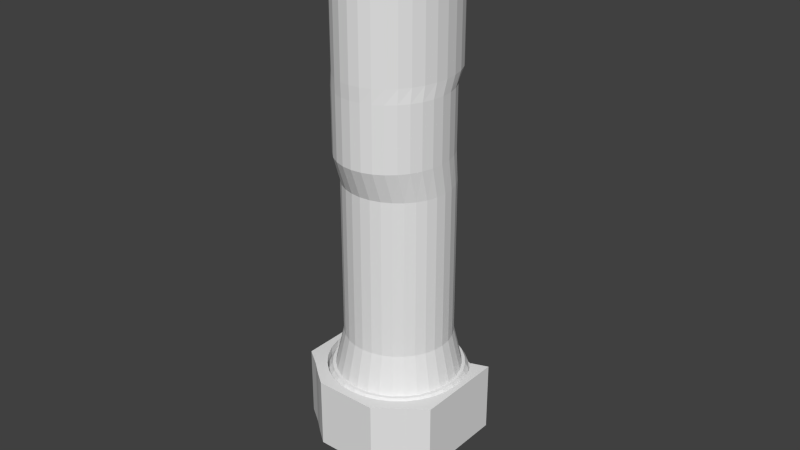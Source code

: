 # Source: weber3.blend  (saved by Blender 2.71.0; exported with 4.5.12 LTS)
import bpy
from mathutils import Matrix  # noqa: F401  (used for matrix-valued properties, if any)

bpy.ops.wm.read_factory_settings(use_empty=True)
scene = bpy.context.scene
scene.name = 'Scene'

# ---- collections
col_collection_1 = bpy.data.collections.new('Collection 1'); scene.collection.children.link(col_collection_1)

# ---- world
world_world = bpy.data.worlds.new('World'); scene.world = world_world
world_world.color = (0.05088, 0.05088, 0.05088)
world_world.use_sun_shadow = False
world_world.sun_shadow_jitter_overblur = 0.0
world_world.cycles.sampling_method = 'MANUAL'
world_world.cycles.sample_map_resolution = 256

# ---- meshes
me_cylinder_005 = bpy.data.meshes.new('Cylinder.005')
me_cylinder_005.from_pydata([(0.0, 1.395, -0.2174), (0.0, 1.395, 0.2174), (0.3001, 1.369, -0.2174), (0.3001, 1.369, 0.2174), (0.5887, 1.289, -0.2174), (0.5887, 1.289, 0.2174), (0.8547, 1.16, -0.2174), (0.8547, 1.16, 0.2174), (1.088, 0.9867, -0.2174), (1.088, 0.9867, 0.2174), (1.422, 0.7752, -0.2174), (1.422, 0.7752, 0.2174), (1.422, 0.534, -0.2174), (1.422, 0.534, 0.2174), (1.422, 0.2722, -0.2174), (1.422, 0.2722, 0.2174), (1.422, 1.053e-07, -0.2174), (1.422, 1.053e-07, 0.2174), (1.422, -0.2722, -0.2174), (1.422, -0.2722, 0.2174), (1.422, -0.534, -0.2174), (1.422, -0.534, 0.2174), (1.422, -0.7752, -0.2174), (1.422, -0.7752, 0.2174), (1.088, -0.9867, -0.2174), (1.088, -0.9867, 0.2174), (0.8547, -1.16, -0.2174), (0.8547, -1.16, 0.2174), (0.5887, -1.342, -0.2174), (0.5887, -1.342, 0.2174), (0.3001, -1.342, -0.2174), (0.3001, -1.342, 0.2174), (-5.013e-07, -1.342, -0.2174), (-5.013e-07, -1.342, 0.2174), (-0.3001, -1.342, -0.2174), (-0.3001, -1.342, 0.2174), (-0.5887, -1.342, -0.2174), (-0.5887, -1.342, 0.2174), (-0.8547, -1.16, -0.2174), (-0.8547, -1.16, 0.2174), (-1.088, -0.9867, -0.2174), (-1.088, -0.9867, 0.2174), (-1.422, -0.7752, -0.2174), (-1.422, -0.7752, 0.2174), (-1.422, -0.534, -0.2174), (-1.422, -0.534, 0.2174), (-1.422, -0.2722, -0.2174), (-1.422, -0.2722, 0.2174), (-1.422, -9.98e-07, -0.2174), (-1.422, -9.98e-07, 0.2174), (-1.422, 0.2722, -0.2174), (-1.422, 0.2722, 0.2174), (-1.422, 0.534, -0.2174), (-1.422, 0.534, 0.2174), (-1.422, 0.7752, -0.2174), (-1.422, 0.7752, 0.2174), (-1.088, 0.9867, -0.2174), (-1.088, 0.9867, 0.2174), (-0.8547, 1.16, -0.2174), (-0.8547, 1.16, 0.2174), (-0.5887, 1.289, -0.2174), (-0.5887, 1.289, 0.2174), (-0.3001, 1.369, -0.2174), (-0.3001, 1.369, 0.2174), (2.622e-08, 1.2, 0.2174), (0.2582, 1.177, 0.2174), (0.5064, 1.109, 0.2174), (0.7352, 0.9979, 0.2174), (0.9357, 0.8486, 0.2174), (1.1, 0.6668, 0.2174), (1.223, 0.4593, 0.2174), (1.298, 0.2341, 0.2174), (1.323, 1.476e-07, 0.2174), (1.298, -0.2341, 0.2174), (1.223, -0.4593, 0.2174), (1.1, -0.6668, 0.2174), (0.9357, -0.8486, 0.2174), (0.7352, -0.9979, 0.2174), (0.5064, -1.109, 0.2174), (0.2582, -1.177, 0.2174), (-4.049e-07, -1.2, 0.2174), (-0.2582, -1.177, 0.2174), (-0.5064, -1.109, 0.2174), (-0.7352, -0.9979, 0.2174), (-0.9357, -0.8486, 0.2174), (-1.1, -0.6668, 0.2174), (-1.223, -0.4593, 0.2174), (-1.298, -0.2341, 0.2174), (-1.323, 1.216e-06, 0.2174), (-1.298, 0.2341, 0.2174), (-1.223, 0.4593, 0.2174), (-1.1, 0.6668, 0.2174), (-0.9357, 0.8486, 0.2174), (-0.7351, 0.9979, 0.2174), (-0.5064, 1.109, 0.2174), (-0.2581, 1.177, 0.2174), (1.422, 0.7752, 1.18), (1.422, 0.534, 1.18), (1.422, 0.2722, 1.18), (1.422, 1.053e-07, 1.18), (1.422, -0.2722, 1.18), (1.422, -0.534, 1.18), (1.422, -0.7752, 1.18), (1.088, -0.9867, 1.18), (0.8547, -1.16, 1.18), (0.5887, -1.342, 1.18), (0.3001, -1.342, 1.18), (-5.013e-07, -1.342, 1.18), (-0.3001, -1.342, 1.18), (-0.5887, -1.342, 1.18), (-0.8547, -1.16, 1.18), (-1.088, -0.9867, 1.18), (-1.422, -0.7752, 1.18), (-1.422, -0.534, 1.18), (-1.422, -0.2722, 1.18), (-1.422, -9.98e-07, 1.18), (-1.422, 0.2722, 1.18), (-1.422, 0.534, 1.18), (-1.422, 0.7752, 1.18), (1.1, 0.6668, 1.18), (1.223, 0.4593, 1.18), (1.298, 0.2341, 1.18), (1.323, 1.476e-07, 1.18), (1.298, -0.2341, 1.18), (1.223, -0.4593, 1.18), (1.1, -0.6668, 1.18), (0.9357, -0.8486, 1.18), (0.7352, -0.9979, 1.18), (0.5064, -1.109, 1.18), (0.2582, -1.177, 1.18), (-4.049e-07, -1.2, 1.18), (-0.2582, -1.177, 1.18), (-0.5064, -1.109, 1.18), (-0.7352, -0.9979, 1.18), (-0.9357, -0.8486, 1.18), (-1.1, -0.6668, 1.18), (-1.223, -0.4593, 1.18), (-1.298, -0.2341, 1.18), (-1.323, 1.216e-06, 1.18), (-1.298, 0.2341, 1.18), (-1.223, 0.4593, 1.18), (-1.1, 0.6668, 1.18), (2.576e-08, 1.199, -0.2174), (0.2578, 1.176, -0.2174), (0.5057, 1.107, -0.2174), (0.7342, 0.9966, -0.2174), (0.9344, 0.8475, -0.2174), (1.099, 0.6659, -0.2174), (1.221, 0.4587, -0.2174), (1.296, 0.2338, -0.2174), (1.321, 1.466e-07, -0.2174), (1.296, -0.2338, -0.2174), (1.221, -0.4587, -0.2174), (1.099, -0.6659, -0.2174), (0.9344, -0.8475, -0.2174), (0.7342, -0.9966, -0.2174), (0.5057, -1.107, -0.2174), (0.2578, -1.176, -0.2174), (-4.048e-07, -1.199, -0.2174), (-0.2578, -1.176, -0.2174), (-0.5057, -1.107, -0.2174), (-0.7342, -0.9966, -0.2174), (-0.9344, -0.8475, -0.2174), (-1.099, -0.6659, -0.2174), (-1.221, -0.4587, -0.2174), (-1.296, -0.2338, -0.2174), (-1.321, 1.213e-06, -0.2174), (-1.296, 0.2338, -0.2174), (-1.221, 0.4587, -0.2174), (-1.099, 0.6659, -0.2174), (-0.9344, 0.8475, -0.2174), (-0.7342, 0.9966, -0.2174), (-0.5057, 1.107, -0.2174), (-0.2578, 1.176, -0.2174), (1.422, 0.7752, -1.062), (1.422, 0.534, -1.062), (1.422, 0.2722, -1.062), (1.422, 1.053e-07, -1.062), (1.422, -0.2722, -1.062), (1.422, -0.534, -1.062), (1.422, -0.7752, -1.062), (1.088, -0.9867, -1.062), (0.8547, -1.16, -1.062), (0.5887, -1.342, -1.062), (0.3001, -1.342, -1.062), (-5.013e-07, -1.342, -1.062), (-0.3001, -1.342, -1.062), (-0.5887, -1.342, -1.062), (-0.8547, -1.16, -1.062), (-1.088, -0.9867, -1.062), (-1.422, -0.7752, -1.062), (-1.422, -0.534, -1.062), (-1.422, -0.2722, -1.062), (-1.422, -9.98e-07, -1.062), (-1.422, 0.2722, -1.062), (-1.422, 0.534, -1.062), (-1.422, 0.7752, -1.062), (1.099, 0.6659, -1.062), (1.221, 0.4587, -1.062), (1.296, 0.2338, -1.062), (1.321, 1.466e-07, -1.062), (1.296, -0.2338, -1.062), (1.221, -0.4587, -1.062), (1.099, -0.6659, -1.062), (0.9344, -0.8475, -1.062), (0.7342, -0.9966, -1.062), (0.5057, -1.107, -1.062), (0.2578, -1.176, -1.062), (-4.048e-07, -1.199, -1.062), (-0.2578, -1.176, -1.062), (-0.5057, -1.107, -1.062), (-0.7342, -0.9966, -1.062), (-0.9344, -0.8475, -1.062), (-1.099, -0.6659, -1.062), (-1.221, -0.4587, -1.062), (-1.296, -0.2338, -1.062), (-1.321, 1.213e-06, -1.062), (-1.296, 0.2338, -1.062), (-1.221, 0.4587, -1.062), (-1.099, 0.6659, -1.062), (0.0, 1.084, 10.83), (1.174e-08, 0.9763, 15.35), (0.1951, 1.063, 10.83), (0.1758, 0.9574, 15.35), (0.3827, 1.001, 10.83), (0.3449, 0.9014, 15.35), (0.5556, 0.9002, 10.83), (0.5007, 0.8103, 15.35), (0.7071, 0.7642, 10.83), (0.6372, 0.6878, 15.35), (0.8315, 0.5986, 10.83), (0.7493, 0.5386, 15.35), (0.9239, 0.4096, 10.83), (0.8326, 0.3683, 15.35), (0.9808, 0.2046, 10.83), (0.8838, 0.1835, 15.35), (1.0, -0.008653, 10.83), (0.9012, -0.008653, 15.35), (0.9808, -0.2219, 10.83), (0.8838, -0.2008, 15.35), (0.9239, -0.4269, 10.83), (0.8326, -0.3856, 15.35), (0.8315, -0.6159, 10.83), (0.7493, -0.5559, 15.35), (0.7071, -0.7815, 10.83), (0.6372, -0.7051, 15.35), (0.5556, -0.9175, 10.83), (0.5007, -0.8276, 15.35), (0.3827, -1.018, 10.83), (0.3449, -0.9187, 15.35), (0.1951, -1.081, 10.83), (0.1758, -0.9747, 15.35), (-3.258e-07, -1.102, 10.83), (-2.819e-07, -0.9936, 15.35), (-0.1951, -1.081, 10.83), (-0.1758, -0.9747, 15.35), (-0.3827, -1.018, 10.83), (-0.3449, -0.9187, 15.35), (-0.5556, -0.9175, 10.83), (-0.5007, -0.8276, 15.35), (-0.7071, -0.7815, 10.83), (-0.6372, -0.7051, 15.35), (-0.8315, -0.6159, 10.83), (-0.7493, -0.5559, 15.35), (-0.9239, -0.4269, 10.83), (-0.8326, -0.3856, 15.35), (-0.9808, -0.2219, 10.83), (-0.8838, -0.2008, 15.35), (-1.0, -0.008652, 10.83), (-0.9012, -0.008652, 15.35), (-0.9808, 0.2046, 10.83), (-0.8838, 0.1835, 15.35), (-0.9239, 0.4096, 10.83), (-0.8326, 0.3683, 15.35), (-0.8315, 0.5986, 10.83), (-0.7493, 0.5386, 15.35), (-0.7071, 0.7642, 10.83), (-0.6372, 0.6878, 15.35), (-0.5556, 0.9002, 10.83), (-0.5007, 0.8103, 15.35), (-0.3827, 1.001, 10.83), (-0.3449, 0.9014, 15.35), (-0.1951, 1.063, 10.83), (-0.1758, 0.9574, 15.35), (0.0, 0.907, 10.39), (0.5556, 0.7384, 8.391), (0.7071, 0.6141, 8.391), (0.8315, 0.4625, 8.391), (0.8315, 0.4625, 10.39), (0.9239, 0.2897, 8.391), (0.9808, 0.1021, 10.39), (1.0, -0.09302, 8.391), (0.9808, -0.2881, 10.39), (0.9239, -0.4757, 8.391), (0.9239, -0.4757, 10.39), (0.8315, -0.6486, 8.391), (0.8315, -0.6486, 10.39), (0.5556, -0.9245, 8.391), (0.3827, -1.017, 10.39), (0.1951, -1.074, 10.39), (-3.258e-07, -1.093, 10.39), (-0.1951, -1.074, 8.391), (-0.1951, -1.074, 10.39), (-0.3827, -1.017, 10.39), (-0.5556, -0.9245, 8.391), (-0.5556, -0.9245, 10.39), (-0.7071, -0.8001, 8.391), (-0.7071, -0.8001, 10.39), (-0.8315, -0.6486, 8.391), (-0.8315, -0.6486, 10.39), (-0.9239, -0.4757, 10.39), (-0.9808, -0.2881, 8.391), (-0.9808, -0.2881, 10.39), (-1.0, -0.09302, 8.391), (-0.9239, 0.2897, 8.391), (-0.9239, 0.2897, 10.39), (-0.8315, 0.4625, 8.391), (-0.5556, 0.7384, 10.39), (-0.3827, 0.8309, 10.39), (-0.1951, 0.8878, 8.391), (0.0, 0.907, 8.391), (0.1951, 0.8878, 8.391), (0.1951, 0.8878, 10.39), (0.3827, 0.8309, 8.391), (0.3827, 0.8309, 10.39), (0.5556, 0.7384, 10.39), (0.7071, 0.6141, 10.39), (0.9239, 0.2897, 10.39), (0.9808, 0.1021, 8.391), (1.0, -0.09302, 10.39), (0.9808, -0.2881, 8.391), (0.7071, -0.8001, 8.391), (0.7071, -0.8001, 10.39), (0.5556, -0.9245, 10.39), (0.3827, -1.017, 8.391), (0.1951, -1.074, 8.391), (-3.258e-07, -1.093, 8.391), (-0.3827, -1.017, 8.391), (-0.9239, -0.4757, 8.391), (-1.0, -0.09302, 10.39), (-0.9808, 0.1021, 8.391), (-0.9808, 0.1021, 10.39), (-0.8315, 0.4625, 10.39), (-0.7071, 0.6141, 8.391), (-0.7071, 0.6141, 10.39), (-0.5556, 0.7384, 8.391), (-0.3827, 0.8309, 8.391), (-0.1951, 0.8878, 10.39), (0.0, 0.907, 7.435), (0.1951, 0.8895, 7.435), (0.3827, 0.8379, 7.435), (0.5556, 0.7541, 2.391), (0.5556, 0.7541, 7.435), (0.7071, 0.6413, 7.435), (0.8315, 0.5039, 2.391), (0.8315, 0.5039, 7.435), (0.9239, 0.3471, 2.391), (0.9239, 0.3471, 7.435), (0.9808, 0.1769, 2.391), (0.9808, 0.1769, 7.435), (1.0, 6.847e-08, 7.435), (0.9808, -0.1769, 7.435), (0.9239, -0.3471, 7.435), (0.8315, -0.5039, 2.391), (0.8315, -0.5039, 7.435), (0.7071, -0.6413, 7.435), (0.5556, -0.7541, 7.435), (0.3827, -0.8379, 7.435), (0.1951, -0.8895, 7.435), (-3.258e-07, -0.907, 7.435), (-0.1951, -0.8895, 7.435), (-0.3827, -0.8379, 7.435), (-0.5556, -0.7541, 2.391), (-0.5556, -0.7541, 7.435), (-0.7071, -0.6413, 2.391), (-0.7071, -0.6413, 7.435), (-0.8315, -0.5039, 2.391), (-0.8315, -0.5039, 7.435), (-0.9239, -0.3471, 7.435), (-0.9808, -0.1769, 7.435), (-1.0, 8.758e-07, 2.391), (-1.0, 8.758e-07, 7.435), (-0.9808, 0.1769, 7.435), (-0.9239, 0.3471, 7.435), (-0.8315, 0.5039, 7.435), (-0.7071, 0.6413, 2.391), (-0.7071, 0.6413, 7.435), (-0.5556, 0.7541, 2.391), (-0.5556, 0.7541, 7.435), (-0.3827, 0.8379, 7.435), (-0.1951, 0.8895, 7.435), (-1.963e-08, 1.057, 1.174), (0.0, 0.907, 2.391), (0.2273, 1.037, 1.174), (0.1951, 0.8895, 2.391), (0.4459, 0.9765, 1.174), (0.3827, 0.8379, 2.391), (0.6474, 0.8788, 1.174), (0.824, 0.7474, 1.174), (0.7071, 0.6413, 2.391), (0.9689, 0.5872, 1.174), (1.077, 0.4045, 1.174), (1.143, 0.2062, 1.174), (1.165, 3.422e-08, 1.174), (1.0, 6.847e-08, 2.391), (1.143, -0.2062, 1.174), (0.9808, -0.1769, 2.391), (1.077, -0.4045, 1.174), (0.9239, -0.3471, 2.391), (0.9689, -0.5872, 1.174), (0.824, -0.7474, 1.174), (0.7071, -0.6413, 2.391), (0.6474, -0.8788, 1.174), (0.5556, -0.7541, 2.391), (0.4459, -0.9765, 1.174), (0.3827, -0.8379, 2.391), (0.2273, -1.037, 1.174), (0.1951, -0.8895, 2.391), (-3.993e-07, -1.057, 1.174), (-3.258e-07, -0.907, 2.391), (-0.2273, -1.037, 1.174), (-0.1951, -0.8895, 2.391), (-0.446, -0.9765, 1.174), (-0.3827, -0.8379, 2.391), (-0.6474, -0.8788, 1.174), (-0.824, -0.7474, 1.174), (-0.9689, -0.5872, 1.174), (-1.077, -0.4045, 1.174), (-0.9239, -0.3471, 2.391), (-1.143, -0.2062, 1.174), (-0.9808, -0.1769, 2.391), (-1.165, 9.75e-07, 1.174), (-1.143, 0.2062, 1.174), (-0.9808, 0.1769, 2.391), (-1.077, 0.4045, 1.174), (-0.9239, 0.3471, 2.391), (-0.9689, 0.5872, 1.174), (-0.8315, 0.5039, 2.391), (-0.824, 0.7474, 1.174), (-0.6474, 0.8788, 1.174), (-0.4459, 0.9765, 1.174), (-0.3827, 0.8379, 2.391), (-0.2273, 1.037, 1.174), (-0.1951, 0.8895, 2.391), (0.0, 0.2558, -1.348), (0.0, 0.2558, 0.2174), (0.05503, 0.2509, -1.348), (0.05503, 0.2509, 0.2174), (0.1079, 0.2363, -1.348), (0.1079, 0.2363, 0.2174), (0.1567, 0.2127, -1.348), (0.1567, 0.2127, 0.2174), (0.1994, 0.1809, -1.348), (0.1994, 0.1809, 0.2174), (0.2345, 0.1421, -1.348), (0.2345, 0.1421, 0.2174), (0.2606, 0.0979, -1.348), (0.2606, 0.0979, 0.2174), (0.2766, 0.04991, -1.348), (0.2766, 0.04991, 0.2174), (0.2821, 1.931e-08, -1.348), (0.2821, 1.931e-08, 0.2174), (0.2766, -0.04991, -1.348), (0.2766, -0.04991, 0.2174), (0.2606, -0.0979, -1.348), (0.2606, -0.0979, 0.2174), (0.2345, -0.1421, -1.348), (0.2345, -0.1421, 0.2174), (0.1994, -0.1809, -1.348), (0.1994, -0.1809, 0.2174), (0.1567, -0.2127, -1.348), (0.1567, -0.2127, 0.2174), (0.1079, -0.2363, -1.348), (0.1079, -0.2363, 0.2174), (0.05503, -0.2509, -1.348), (0.05503, -0.2509, 0.2174), (-9.19e-08, -0.2558, -1.348), (-9.19e-08, -0.2558, 0.2174), (-0.05503, -0.2509, -1.348), (-0.05503, -0.2509, 0.2174), (-0.1079, -0.2363, -1.348), (-0.1079, -0.2363, 0.2174), (-0.1567, -0.2127, -1.348), (-0.1567, -0.2127, 0.2174), (-0.1994, -0.1809, -1.348), (-0.1994, -0.1809, 0.2174), (-0.2345, -0.1421, -1.348), (-0.2345, -0.1421, 0.2174), (-0.2606, -0.0979, -1.348), (-0.2606, -0.0979, 0.2174), (-0.2766, -0.04991, -1.348), (-0.2766, -0.04991, 0.2174), (-0.2821, 2.47e-07, -1.348), (-0.2821, 2.47e-07, 0.2174), (-0.2766, 0.04991, -1.348), (-0.2766, 0.04991, 0.2174), (-0.2606, 0.0979, -1.348), (-0.2606, 0.0979, 0.2174), (-0.2345, 0.1421, -1.348), (-0.2345, 0.1421, 0.2174), (-0.1994, 0.1809, -1.348), (-0.1994, 0.1809, 0.2174), (-0.1567, 0.2127, -1.348), (-0.1567, 0.2127, 0.2174), (-0.1079, 0.2363, -1.348), (-0.1079, 0.2363, 0.2174), (-0.05503, 0.2509, -1.348), (-0.05503, 0.2509, 0.2174), (-9.263e-08, 1.094, 0.2174), (-9.452e-08, 1.111, 1.174), (0.2352, 1.073, 0.2174), (0.239, 1.09, 1.174), (0.4614, 1.01, 0.2174), (0.4689, 1.027, 1.174), (0.6699, 0.9093, 0.2174), (0.6807, 0.9239, 1.174), (0.8526, 0.7733, 0.2174), (0.8663, 0.7857, 1.174), (1.003, 0.6076, 0.2174), (1.019, 0.6174, 1.174), (1.114, 0.4185, 0.2174), (1.132, 0.4252, 1.174), (1.183, 0.2134, 0.2174), (1.202, 0.2168, 1.174), (1.206, -2.744e-07, 0.2174), (1.225, -2.787e-07, 1.174), (1.183, -0.2134, 0.2174), (1.202, -0.2168, 1.174), (1.114, -0.4185, 0.2174), (1.132, -0.4252, 1.174), (1.003, -0.6076, 0.2174), (1.019, -0.6174, 1.174), (0.8526, -0.7733, 0.2174), (0.8663, -0.7857, 1.174), (0.6699, -0.9093, 0.2174), (0.6807, -0.9239, 1.174), (0.4614, -1.01, 0.2174), (0.4689, -1.027, 1.174), (0.2352, -1.073, 0.2174), (0.239, -1.09, 1.174), (-4.855e-07, -1.094, 0.2174), (-4.937e-07, -1.111, 1.174), (-0.2352, -1.073, 0.2174), (-0.239, -1.09, 1.174), (-0.4614, -1.01, 0.2174), (-0.4689, -1.027, 1.174), (-0.6699, -0.9093, 0.2174), (-0.6807, -0.9239, 1.174), (-0.8526, -0.7733, 0.2174), (-0.8663, -0.7857, 1.174), (-1.003, -0.6076, 0.2174), (-1.019, -0.6174, 1.174), (-1.114, -0.4185, 0.2174), (-1.132, -0.4252, 1.174), (-1.183, -0.2134, 0.2174), (-1.202, -0.2168, 1.174), (-1.206, 6.991e-07, 0.2174), (-1.225, 7.104e-07, 1.174), (-1.183, 0.2134, 0.2174), (-1.202, 0.2168, 1.174), (-1.114, 0.4185, 0.2174), (-1.132, 0.4252, 1.174), (-1.003, 0.6076, 0.2174), (-1.019, 0.6174, 1.174), (-0.8526, 0.7733, 0.2174), (-0.8663, 0.7857, 1.174), (-0.6699, 0.9093, 0.2174), (-0.6807, 0.9239, 1.174), (-0.4614, 1.01, 0.2174), (-0.4689, 1.027, 1.174), (-0.2352, 1.073, 0.2174), (-0.239, 1.09, 1.174), (-1.013e-07, 1.174, 0.9791), (0.2526, 1.152, 0.9791), (0.4955, 1.085, 0.9791), (0.7194, 0.9765, 0.9791), (0.9156, 0.8304, 0.9791), (1.077, 0.6525, 0.9791), (1.196, 0.4494, 0.9791), (1.27, 0.2291, 0.9791), (1.295, -2.942e-07, 0.9791), (1.27, -0.2291, 0.9791), (1.196, -0.4494, 0.9791), (1.077, -0.6525, 0.9791), (0.9156, -0.8304, 0.9791), (0.7194, -0.9765, 0.9791), (0.4955, -1.085, 0.9791), (0.2526, -1.152, 0.9791), (-5.232e-07, -1.174, 0.9791), (-0.2526, -1.152, 0.9791), (-0.4955, -1.085, 0.9791), (-0.7194, -0.9765, 0.9791), (-0.9156, -0.8304, 0.9791), (-1.077, -0.6525, 0.9791), (-1.196, -0.4494, 0.9791), (-1.27, -0.2291, 0.9791), (-1.295, 7.512e-07, 0.9791), (-1.27, 0.2291, 0.9791), (-1.196, 0.4494, 0.9791), (-1.077, 0.6525, 0.9791), (-0.9156, 0.8304, 0.9791), (-0.7194, 0.9765, 0.9791), (-0.4955, 1.085, 0.9791), (-0.2526, 1.152, 0.9791), (0.2526, 1.152, 0.435), (0.4955, 1.085, 0.435), (0.7194, 0.9765, 0.435), (0.9156, 0.8304, 0.435), (1.077, 0.6525, 0.435), (1.196, 0.4494, 0.435), (1.27, 0.2291, 0.435), (1.295, -2.942e-07, 0.435), (1.27, -0.2291, 0.435), (1.196, -0.4494, 0.435), (1.077, -0.6525, 0.435), (0.9156, -0.8304, 0.435), (0.7194, -0.9765, 0.435), (0.4955, -1.085, 0.435), (0.2526, -1.152, 0.435), (-5.232e-07, -1.174, 0.435), (-0.2526, -1.152, 0.435), (-0.4955, -1.085, 0.435), (-0.7194, -0.9765, 0.435), (-0.9156, -0.8304, 0.435), (-1.077, -0.6525, 0.435), (-1.196, -0.4494, 0.435), (-1.27, -0.2291, 0.435), (-1.295, 7.512e-07, 0.435), (-1.27, 0.2291, 0.435), (-1.196, 0.4494, 0.435), (-1.077, 0.6525, 0.435), (-0.9156, 0.8304, 0.435), (-0.7194, 0.9765, 0.435), (-0.4955, 1.085, 0.435), (-0.2526, 1.152, 0.435), (-1.013e-07, 1.174, 0.435), (0.0, 1.084, 15.04), (0.1951, 1.063, 15.04), (0.3827, 1.001, 15.04), (0.5556, 0.9002, 15.04), (0.7071, 0.7642, 15.04), (0.8315, 0.5986, 15.04), (0.9239, 0.4096, 15.04), (0.9808, 0.2046, 15.04), (1.0, -0.008653, 15.04), (0.9808, -0.2219, 15.04), (0.9239, -0.4269, 15.04), (0.8315, -0.6159, 15.04), (0.7071, -0.7815, 15.04), (0.5556, -0.9175, 15.04), (0.3827, -1.018, 15.04), (0.1951, -1.081, 15.04), (-3.258e-07, -1.102, 15.04), (-0.1951, -1.081, 15.04), (-0.3827, -1.018, 15.04), (-0.5556, -0.9175, 15.04), (-0.7071, -0.7815, 15.04), (-0.8315, -0.6159, 15.04), (-0.9239, -0.4269, 15.04), (-0.9808, -0.2219, 15.04), (-1.0, -0.008652, 15.04), (-0.9808, 0.2046, 15.04), (-0.9239, 0.4096, 15.04), (-0.8315, 0.5986, 15.04), (-0.7071, 0.7642, 15.04), (-0.5556, 0.9002, 15.04), (-0.3827, 1.001, 15.04), (-0.1951, 1.063, 15.04), (5.011e-09, 1.036, 15.21), (0.1864, 1.015, 15.21), (0.3656, 0.9561, 15.21), (0.5307, 0.8596, 15.21), (0.6755, 0.7297, 15.21), (0.7943, 0.5715, 15.21), (0.8826, 0.3909, 15.21), (0.937, 0.1951, 15.21), (0.9553, -0.008653, 15.21), (0.937, -0.2124, 15.21), (0.8826, -0.4082, 15.21), (0.7943, -0.5888, 15.21), (0.6755, -0.747, 15.21), (0.5307, -0.8769, 15.21), (0.3656, -0.9734, 15.21), (0.1864, -1.033, 15.21), (-3.063e-07, -1.053, 15.21), (-0.1864, -1.033, 15.21), (-0.3656, -0.9734, 15.21), (-0.5307, -0.8769, 15.21), (-0.6755, -0.747, 15.21), (-0.7943, -0.5888, 15.21), (-0.8826, -0.4082, 15.21), (-0.937, -0.2124, 15.21), (-0.9553, -0.008652, 15.21), (-0.937, 0.1951, 15.21), (-0.8826, 0.3909, 15.21), (-0.7943, 0.5715, 15.21), (-0.6755, 0.7297, 15.21), (-0.5307, 0.8596, 15.21), (-0.3656, 0.9561, 15.21), (-0.1864, 1.015, 15.21), (1.537e-08, 0.1185, -1.348), (0.0255, 0.1163, -1.348), (0.05001, 0.1095, -1.348), (0.07261, 0.09856, -1.348), (0.09241, 0.08382, -1.348), (0.1087, 0.06586, -1.348), (0.1207, 0.04536, -1.348), (0.1282, 0.02313, -1.348), (0.1307, 4.843e-08, -1.348), (0.1282, -0.02313, -1.348), (0.1207, -0.04536, -1.348), (0.1087, -0.06586, -1.348), (0.09241, -0.08382, -1.348), (0.07261, -0.09856, -1.348), (0.05001, -0.1095, -1.348), (0.0255, -0.1163, -1.348), (-2.722e-08, -0.1185, -1.348), (-0.0255, -0.1163, -1.348), (-0.05001, -0.1095, -1.348), (-0.07261, -0.09856, -1.348), (-0.09242, -0.08382, -1.348), (-0.1087, -0.06586, -1.348), (-0.1207, -0.04536, -1.348), (-0.1282, -0.02313, -1.348), (-0.1307, 1.539e-07, -1.348), (-0.1282, 0.02313, -1.348), (-0.1207, 0.04536, -1.348), (-0.1087, 0.06586, -1.348), (-0.09241, 0.08382, -1.348), (-0.07261, 0.09856, -1.348), (-0.05001, 0.1095, -1.348), (-0.0255, 0.1163, -1.348), (1.537e-08, 0.1185, -3.578), (0.0255, 0.1163, -3.578), (0.05001, 0.1095, -3.578), (0.07261, 0.09856, -3.578), (0.09241, 0.08382, -3.578), (0.1087, 0.06586, -3.578), (0.1207, 0.04536, -3.578), (0.1282, 0.02313, -3.578), (0.1307, 4.843e-08, -3.578), (0.1282, -0.02313, -3.578), (0.1207, -0.04536, -3.578), (0.1087, -0.06586, -3.578), (0.09241, -0.08382, -3.578), (0.07261, -0.09856, -3.578), (0.05001, -0.1095, -3.578), (0.0255, -0.1163, -3.578), (-2.722e-08, -0.1185, -3.578), (-0.0255, -0.1163, -3.578), (-0.05001, -0.1095, -3.578), (-0.07261, -0.09856, -3.578), (-0.09242, -0.08382, -3.578), (-0.1087, -0.06586, -3.578), (-0.1207, -0.04536, -3.578), (-0.1282, -0.02313, -3.578), (-0.1307, 1.539e-07, -3.578), (-0.1282, 0.02313, -3.578), (-0.1207, 0.04536, -3.578), (-0.1087, 0.06586, -3.578), (-0.09241, 0.08382, -3.578), (-0.07261, 0.09856, -3.578), (-0.05001, 0.1095, -3.578), (-0.0255, 0.1163, -3.578)], [], [(0, 1, 3, 2), (2, 3, 5, 4), (4, 5, 7, 6), (6, 7, 9, 8), (8, 9, 11, 10), (10, 11, 13, 12), (12, 13, 15, 14), (14, 15, 17, 16), (16, 17, 19, 18), (18, 19, 21, 20), (20, 21, 23, 22), (22, 23, 25, 24), (24, 25, 27, 26), (26, 27, 29, 28), (28, 29, 31, 30), (30, 31, 33, 32), (32, 33, 35, 34), (34, 35, 37, 36), (36, 37, 39, 38), (38, 39, 41, 40), (40, 41, 43, 42), (42, 43, 45, 44), (44, 45, 47, 46), (46, 47, 49, 48), (48, 49, 51, 50), (50, 51, 53, 52), (52, 53, 55, 54), (54, 55, 57, 56), (56, 57, 59, 58), (58, 59, 61, 60), (33, 31, 106, 107), (62, 63, 1, 0), (60, 61, 63, 62), (58, 60, 172, 171), (65, 64, 95, 94, 93, 92, 91, 90, 89, 88, 87, 86, 85, 84, 83, 82, 81, 80, 79, 78, 77, 76, 75, 74, 73, 72, 71, 70, 69, 68, 67, 66), (9, 7, 67, 68), (83, 84, 134, 133), (59, 57, 92, 93), (76, 77, 127, 126), (17, 15, 98, 99), (1, 63, 95, 64), (51, 49, 115, 116), (35, 33, 107, 108), (69, 70, 120, 119), (5, 3, 65, 66), (86, 87, 137, 136), (91, 55, 118, 141), (11, 9, 68, 69), (53, 51, 116, 117), (61, 59, 93, 94), (79, 80, 130, 129), (3, 1, 64, 65), (19, 17, 99, 100), (37, 35, 108, 109), (72, 73, 123, 122), (89, 90, 140, 139), (7, 5, 66, 67), (21, 19, 100, 101), (57, 55, 91, 92), (55, 53, 117, 118), (82, 83, 133, 132), (63, 61, 94, 95), (39, 37, 109, 110), (75, 76, 126, 125), (23, 21, 101, 102), (85, 86, 136, 135), (117, 116, 139, 140), (106, 105, 128, 129), (109, 108, 131, 132), (98, 97, 120, 121), (112, 111, 134, 135), (101, 100, 123, 124), (115, 114, 137, 138), (104, 103, 126, 127), (118, 117, 140, 141), (107, 106, 129, 130), (110, 109, 132, 133), (99, 98, 121, 122), (113, 112, 135, 136), (102, 101, 124, 125), (116, 115, 138, 139), (105, 104, 127, 128), (108, 107, 130, 131), (97, 96, 119, 120), (111, 110, 133, 134), (100, 99, 122, 123), (114, 113, 136, 137), (103, 102, 125, 126), (90, 91, 141, 140), (73, 74, 124, 123), (49, 47, 114, 115), (15, 13, 97, 98), (80, 81, 131, 130), (31, 29, 105, 106), (11, 69, 119, 96), (87, 88, 138, 137), (47, 45, 113, 114), (13, 11, 96, 97), (70, 71, 121, 120), (29, 27, 104, 105), (77, 78, 128, 127), (84, 85, 135, 134), (45, 43, 112, 113), (27, 25, 103, 104), (74, 75, 125, 124), (81, 82, 132, 131), (43, 41, 111, 112), (88, 89, 139, 138), (25, 23, 102, 103), (71, 72, 122, 121), (41, 39, 110, 111), (78, 79, 129, 128), (142, 143, 144, 145, 146, 147, 148, 149, 150, 151, 152, 153, 154, 155, 156, 157, 158, 159, 160, 161, 162, 163, 164, 165, 166, 167, 168, 169, 170, 171, 172, 173), (159, 158, 208, 209), (0, 2, 143, 142), (54, 169, 219, 196), (26, 28, 183, 182), (152, 151, 201, 202), (169, 168, 218, 219), (4, 6, 145, 144), (10, 12, 175, 174), (54, 56, 170, 169), (44, 46, 192, 191), (162, 161, 211, 212), (60, 62, 173, 172), (155, 154, 204, 205), (28, 30, 184, 183), (12, 14, 176, 175), (148, 147, 197, 198), (46, 48, 193, 192), (6, 8, 146, 145), (165, 164, 214, 215), (56, 58, 171, 170), (158, 157, 207, 208), (30, 32, 185, 184), (62, 0, 142, 173), (14, 16, 177, 176), (151, 150, 200, 201), (48, 50, 194, 193), (2, 4, 144, 143), (168, 167, 217, 218), (32, 34, 186, 185), (8, 10, 147, 146), (161, 160, 210, 211), (187, 188, 211, 210), (176, 177, 200, 199), (190, 191, 214, 213), (179, 180, 203, 202), (193, 194, 217, 216), (182, 183, 206, 205), (185, 186, 209, 208), (174, 175, 198, 197), (188, 189, 212, 211), (177, 178, 201, 200), (191, 192, 215, 214), (180, 181, 204, 203), (194, 195, 218, 217), (183, 184, 207, 206), (186, 187, 210, 209), (175, 176, 199, 198), (189, 190, 213, 212), (178, 179, 202, 201), (192, 193, 216, 215), (181, 182, 205, 204), (195, 196, 219, 218), (184, 185, 208, 207), (42, 44, 191, 190), (166, 165, 215, 216), (24, 26, 182, 181), (149, 148, 198, 199), (40, 42, 190, 189), (156, 155, 205, 206), (147, 10, 174, 197), (163, 162, 212, 213), (22, 24, 181, 180), (38, 40, 189, 188), (153, 152, 202, 203), (160, 159, 209, 210), (20, 22, 180, 179), (167, 166, 216, 217), (150, 149, 199, 200), (36, 38, 188, 187), (52, 54, 196, 195), (157, 156, 206, 207), (18, 20, 179, 178), (164, 163, 213, 214), (34, 36, 187, 186), (50, 52, 195, 194), (154, 153, 203, 204), (16, 18, 178, 177), (668, 221, 223, 669), (669, 223, 225, 670), (670, 225, 227, 671), (671, 227, 229, 672), (672, 229, 231, 673), (673, 231, 233, 674), (674, 233, 235, 675), (675, 235, 237, 676), (676, 237, 239, 677), (677, 239, 241, 678), (678, 241, 243, 679), (679, 243, 245, 680), (680, 245, 247, 681), (681, 247, 249, 682), (682, 249, 251, 683), (683, 251, 253, 684), (684, 253, 255, 685), (685, 255, 257, 686), (686, 257, 259, 687), (687, 259, 261, 688), (688, 261, 263, 689), (689, 263, 265, 690), (690, 265, 267, 691), (691, 267, 269, 692), (692, 269, 271, 693), (693, 271, 273, 694), (694, 273, 275, 695), (695, 275, 277, 696), (696, 277, 279, 697), (697, 279, 281, 698), (223, 221, 283, 281, 279, 277, 275, 273, 271, 269, 267, 265, 263, 261, 259, 257, 255, 253, 251, 249, 247, 245, 243, 241, 239, 237, 235, 233, 231, 229, 227, 225), (699, 283, 221, 668), (698, 281, 283, 699), (293, 294, 296, 295), (304, 305, 307, 306), (306, 307, 309, 308), (321, 322, 324, 323), (354, 355, 357, 356), (356, 357, 359, 358), (372, 373, 375, 374), (374, 375, 377, 376), (385, 386, 388, 387), (391, 392, 394, 393), (393, 394, 396, 395), (403, 404, 406, 405), (405, 406, 408, 407), (410, 411, 413, 412), (412, 413, 415, 414), (414, 415, 417, 416), (416, 417, 419, 418), (418, 419, 421, 420), (420, 421, 423, 422), (427, 428, 430, 429), (432, 433, 435, 434), (434, 435, 437, 436), (442, 443, 392, 391), (440, 441, 443, 442), (444, 445, 447, 446), (446, 447, 449, 448), (448, 449, 451, 450), (450, 451, 453, 452), (452, 453, 455, 454), (454, 455, 457, 456), (456, 457, 459, 458), (458, 459, 461, 460), (460, 461, 463, 462), (462, 463, 465, 464), (464, 465, 467, 466), (466, 467, 469, 468), (468, 469, 471, 470), (470, 471, 473, 472), (472, 473, 475, 474), (474, 475, 477, 476), (476, 477, 479, 478), (478, 479, 481, 480), (480, 481, 483, 482), (482, 483, 485, 484), (484, 485, 487, 486), (486, 487, 489, 488), (488, 489, 491, 490), (490, 491, 493, 492), (492, 493, 495, 494), (494, 495, 497, 496), (496, 497, 499, 498), (498, 499, 501, 500), (500, 501, 503, 502), (502, 503, 505, 504), (506, 507, 445, 444), (504, 505, 507, 506), (504, 506, 731, 730), (572, 509, 511, 573), (573, 511, 513, 574), (574, 513, 515, 575), (575, 515, 517, 576), (576, 517, 519, 577), (577, 519, 521, 578), (578, 521, 523, 579), (579, 523, 525, 580), (580, 525, 527, 581), (581, 527, 529, 582), (582, 529, 531, 583), (583, 531, 533, 584), (584, 533, 535, 585), (585, 535, 537, 586), (586, 537, 539, 587), (587, 539, 541, 588), (588, 541, 543, 589), (589, 543, 545, 590), (590, 545, 547, 591), (591, 547, 549, 592), (592, 549, 551, 593), (593, 551, 553, 594), (594, 553, 555, 595), (595, 555, 557, 596), (596, 557, 559, 597), (597, 559, 561, 598), (598, 561, 563, 599), (599, 563, 565, 600), (600, 565, 567, 601), (601, 567, 569, 602), (603, 571, 509, 572), (602, 569, 571, 603), (508, 510, 512, 514, 516, 518, 520, 522, 524, 526, 528, 530, 532, 534, 536, 538, 540, 542, 544, 546, 548, 550, 552, 554, 556, 558, 560, 562, 564, 566, 568, 570), (635, 572, 573, 604), (604, 573, 574, 605), (605, 574, 575, 606), (606, 575, 576, 607), (607, 576, 577, 608), (608, 577, 578, 609), (609, 578, 579, 610), (610, 579, 580, 611), (611, 580, 581, 612), (612, 581, 582, 613), (613, 582, 583, 614), (614, 583, 584, 615), (615, 584, 585, 616), (616, 585, 586, 617), (617, 586, 587, 618), (618, 587, 588, 619), (619, 588, 589, 620), (620, 589, 590, 621), (621, 590, 591, 622), (622, 591, 592, 623), (623, 592, 593, 624), (624, 593, 594, 625), (625, 594, 595, 626), (626, 595, 596, 627), (627, 596, 597, 628), (628, 597, 598, 629), (629, 598, 599, 630), (630, 599, 600, 631), (631, 600, 601, 632), (632, 601, 602, 633), (634, 603, 572, 635), (633, 602, 603, 634), (508, 635, 604, 510), (510, 604, 605, 512), (512, 605, 606, 514), (514, 606, 607, 516), (516, 607, 608, 518), (518, 608, 609, 520), (520, 609, 610, 522), (522, 610, 611, 524), (524, 611, 612, 526), (526, 612, 613, 528), (528, 613, 614, 530), (530, 614, 615, 532), (532, 615, 616, 534), (534, 616, 617, 536), (536, 617, 618, 538), (538, 618, 619, 540), (540, 619, 620, 542), (542, 620, 621, 544), (544, 621, 622, 546), (546, 622, 623, 548), (548, 623, 624, 550), (550, 624, 625, 552), (552, 625, 626, 554), (554, 626, 627, 556), (556, 627, 628, 558), (558, 628, 629, 560), (560, 629, 630, 562), (562, 630, 631, 564), (564, 631, 632, 566), (566, 632, 633, 568), (570, 634, 635, 508), (568, 633, 634, 570), (244, 246, 333, 332), (226, 228, 326, 325), (224, 226, 325, 324), (222, 224, 324, 322), (274, 276, 344, 342), (268, 270, 341, 339), (369, 368, 335, 336), (368, 367, 334, 335), (350, 349, 321, 323), (349, 348, 320, 321), (389, 388, 345, 346), (388, 386, 343, 345), (422, 424, 547, 545), (420, 422, 545, 543), (418, 420, 543, 541), (416, 418, 541, 539), (414, 416, 539, 537), (412, 414, 537, 535), (410, 412, 535, 533), (409, 410, 533, 531), (407, 409, 531, 529), (405, 407, 529, 527), (403, 405, 527, 525), (402, 403, 525, 523), (401, 402, 523, 521), (400, 401, 521, 519), (398, 400, 519, 517), (397, 398, 517, 515), (393, 395, 513, 511), (391, 393, 511, 509), (442, 391, 509, 571), (440, 442, 571, 569), (439, 440, 569, 567), (438, 439, 567, 565), (436, 438, 565, 563), (395, 397, 515, 513), (434, 436, 563, 561), (432, 434, 561, 559), (431, 432, 559, 557), (429, 431, 557, 555), (427, 429, 555, 553), (426, 427, 553, 551), (425, 426, 551, 549), (424, 425, 549, 547), (220, 636, 637, 222), (222, 637, 638, 224), (224, 638, 639, 226), (226, 639, 640, 228), (228, 640, 641, 230), (230, 641, 642, 232), (232, 642, 643, 234), (234, 643, 644, 236), (236, 644, 645, 238), (238, 645, 646, 240), (240, 646, 647, 242), (242, 647, 648, 244), (244, 648, 649, 246), (246, 649, 650, 248), (248, 650, 651, 250), (250, 651, 652, 252), (252, 652, 653, 254), (254, 653, 654, 256), (256, 654, 655, 258), (258, 655, 656, 260), (260, 656, 657, 262), (262, 657, 658, 264), (264, 658, 659, 266), (266, 659, 660, 268), (268, 660, 661, 270), (270, 661, 662, 272), (272, 662, 663, 274), (274, 663, 664, 276), (276, 664, 665, 278), (278, 665, 666, 280), (282, 667, 636, 220), (280, 666, 667, 282), (636, 668, 669, 637), (637, 669, 670, 638), (638, 670, 671, 639), (639, 671, 672, 640), (640, 672, 673, 641), (641, 673, 674, 642), (642, 674, 675, 643), (643, 675, 676, 644), (644, 676, 677, 645), (645, 677, 678, 646), (646, 678, 679, 647), (647, 679, 680, 648), (648, 680, 681, 649), (649, 681, 682, 650), (650, 682, 683, 651), (651, 683, 684, 652), (652, 684, 685, 653), (653, 685, 686, 654), (654, 686, 687, 655), (655, 687, 688, 656), (656, 688, 689, 657), (657, 689, 690, 658), (658, 690, 691, 659), (659, 691, 692, 660), (660, 692, 693, 661), (661, 693, 694, 662), (662, 694, 695, 663), (663, 695, 696, 664), (664, 696, 697, 665), (665, 697, 698, 666), (667, 699, 668, 636), (666, 698, 699, 667), (320, 284, 322, 321), (323, 324, 325, 285), (285, 325, 326, 286), (286, 326, 288, 287), (287, 288, 327, 289), (289, 327, 290, 328), (328, 290, 329, 291), (291, 329, 292, 330), (330, 292, 294, 293), (295, 296, 332, 331), (331, 332, 333, 297), (297, 333, 298, 334), (334, 298, 299, 335), (335, 299, 300, 336), (336, 300, 302, 301), (301, 302, 303, 337), (337, 303, 305, 304), (308, 309, 310, 338), (338, 310, 312, 311), (311, 312, 339, 313), (313, 339, 341, 340), (340, 341, 315, 314), (314, 315, 342, 316), (316, 342, 344, 343), (343, 344, 317, 345), (345, 317, 318, 346), (319, 347, 284, 320), (346, 318, 347, 319), (392, 348, 349, 394), (394, 349, 350, 396), (396, 350, 352, 351), (351, 352, 353, 399), (399, 353, 355, 354), (358, 359, 360, 404), (404, 360, 361, 406), (406, 361, 362, 408), (408, 362, 364, 363), (363, 364, 365, 411), (411, 365, 366, 413), (413, 366, 367, 415), (415, 367, 368, 417), (417, 368, 369, 419), (419, 369, 370, 421), (421, 370, 371, 423), (423, 371, 373, 372), (376, 377, 378, 428), (428, 378, 379, 430), (430, 379, 381, 380), (380, 381, 382, 433), (433, 382, 383, 435), (435, 383, 384, 437), (437, 384, 386, 385), (387, 388, 389, 441), (443, 390, 348, 392), (441, 389, 390, 443), (395, 396, 351, 397), (397, 351, 399, 398), (398, 399, 354, 400), (400, 354, 356, 401), (401, 356, 358, 402), (402, 358, 404, 403), (407, 408, 363, 409), (409, 363, 411, 410), (422, 423, 372, 424), (424, 372, 374, 425), (425, 374, 376, 426), (426, 376, 428, 427), (429, 430, 380, 431), (431, 380, 433, 432), (436, 437, 385, 438), (438, 385, 387, 439), (439, 387, 441, 440), (264, 266, 312, 310), (262, 264, 310, 309), (260, 262, 309, 307), (258, 260, 307, 305), (256, 258, 305, 303), (254, 256, 303, 302), (252, 254, 302, 300), (250, 252, 300, 299), (248, 250, 299, 298), (246, 248, 298, 333), (242, 244, 332, 296), (240, 242, 296, 294), (238, 240, 294, 292), (236, 238, 292, 329), (234, 236, 329, 290), (232, 234, 290, 327), (230, 232, 327, 288), (228, 230, 288, 326), (220, 222, 322, 284), (282, 220, 284, 347), (280, 282, 347, 318), (278, 280, 318, 317), (276, 278, 317, 344), (272, 274, 342, 315), (270, 272, 315, 341), (266, 268, 339, 312), (378, 377, 308, 338), (377, 375, 306, 308), (375, 373, 304, 306), (373, 371, 337, 304), (371, 370, 301, 337), (370, 369, 336, 301), (367, 366, 297, 334), (366, 365, 331, 297), (365, 364, 295, 331), (364, 362, 293, 295), (362, 361, 330, 293), (361, 360, 291, 330), (360, 359, 328, 291), (359, 357, 289, 328), (357, 355, 287, 289), (353, 286, 287, 355), (352, 285, 286, 353), (350, 323, 285, 352), (348, 390, 319, 320), (390, 389, 346, 319), (386, 384, 316, 343), (384, 383, 314, 316), (383, 382, 340, 314), (382, 381, 313, 340), (381, 379, 311, 313), (379, 378, 338, 311), (729, 730, 762, 761), (482, 484, 720, 719), (460, 462, 709, 708), (488, 490, 723, 722), (466, 468, 712, 711), (494, 496, 726, 725), (450, 452, 704, 703), (472, 474, 715, 714), (500, 502, 729, 728), (478, 480, 718, 717), (456, 458, 707, 706), (506, 444, 700, 731), (484, 486, 721, 720), (462, 464, 710, 709), (490, 492, 724, 723), (446, 448, 702, 701), (468, 470, 713, 712), (496, 498, 727, 726), (452, 454, 705, 704), (474, 476, 716, 715), (502, 504, 730, 729), (480, 482, 719, 718), (444, 446, 701, 700), (458, 460, 708, 707), (486, 488, 722, 721), (464, 466, 711, 710), (492, 494, 725, 724), (448, 450, 703, 702), (470, 472, 714, 713), (498, 500, 728, 727), (476, 478, 717, 716), (454, 456, 706, 705), (732, 733, 734, 735, 736, 737, 738, 739, 740, 741, 742, 743, 744, 745, 746, 747, 748, 749, 750, 751, 752, 753, 754, 755, 756, 757, 758, 759, 760, 761, 762, 763), (718, 719, 751, 750), (707, 708, 740, 739), (727, 728, 760, 759), (716, 717, 749, 748), (705, 706, 738, 737), (725, 726, 758, 757), (703, 704, 736, 735), (714, 715, 747, 746), (723, 724, 756, 755), (701, 702, 734, 733), (712, 713, 745, 744), (721, 722, 754, 753), (710, 711, 743, 742), (730, 731, 763, 762), (719, 720, 752, 751), (708, 709, 741, 740), (728, 729, 761, 760), (717, 718, 750, 749), (706, 707, 739, 738), (726, 727, 759, 758), (704, 705, 737, 736), (715, 716, 748, 747), (724, 725, 757, 756), (702, 703, 735, 734), (713, 714, 746, 745), (722, 723, 755, 754), (700, 701, 733, 732), (711, 712, 744, 743), (731, 700, 732, 763), (720, 721, 753, 752), (709, 710, 742, 741)])
me_cylinder_005.use_remesh_preserve_volume = False
me_cylinder_005.use_remesh_preserve_attributes = False
me_cylinder_005.use_mirror_vertex_groups = False
me_cylinder_005.update()

# ---- objects
ob_smeartoquad_001 = bpy.data.objects.new('smearToQuad.001', me_cylinder_005)

# ---- transforms, parenting, visibility, modifiers, constraints
ob_smeartoquad_001.location = (0.0, 0.0, 0.0)
ob_smeartoquad_001.scale = (0.0195, 0.0215, 0.0115)
ob_smeartoquad_001.lineart.crease_threshold = 0.0

# ---- collection membership
col_collection_1.objects.link(ob_smeartoquad_001)

# ---- scene / render settings (as saved in the file)
scene.frame_start = 1; scene.frame_end = 250; scene.frame_set(4)
scene.render.engine = 'BLENDER_EEVEE_NEXT'
scene.render.resolution_percentage = 50
scene.render.dither_intensity = 0.0
scene.cycles.use_denoising = False
scene.cycles.samples = 10
scene.cycles.sampling_pattern = 'TABULATED_SOBOL'
scene.cycles.light_sampling_threshold = 0.0
scene.cycles.use_adaptive_sampling = False
scene.cycles.use_light_tree = False
scene.cycles.blur_glossy = 0.0
scene.cycles.volume_bounces = 1
scene.cycles.pixel_filter_type = 'GAUSSIAN'
scene.cycles.sample_clamp_indirect = 0.0
scene.view_settings.view_transform = 'Standard'
bpy.context.view_layer.update()

# ---- added for rendering (the .blend has no active camera and no usable light): camera, sun
cam_auto = bpy.data.cameras.new('AutoCamera')
cam_auto.lens = 50.0
cam_auto.sensor_width = 36.0
cam_auto.clip_end = 1000.0
ob_auto_camera = bpy.data.objects.new('AutoCamera', cam_auto)
scene.collection.objects.link(ob_auto_camera)
ob_auto_camera.location = (0.214832, -0.257226, 0.239539)
ob_auto_camera.rotation_euler = (1.09748, -7.21219e-08, 0.694738)
scene.camera = ob_auto_camera
light_auto_sun = bpy.data.lights.new('AutoSun', 'SUN')
light_auto_sun.energy = 3.0
light_auto_sun.angle = 0.0523599
ob_auto_sun = bpy.data.objects.new('AutoSun', light_auto_sun)
scene.collection.objects.link(ob_auto_sun)
ob_auto_sun.rotation_euler = (0.872665, 0.174533, 0.523599)
bpy.context.view_layer.update()
